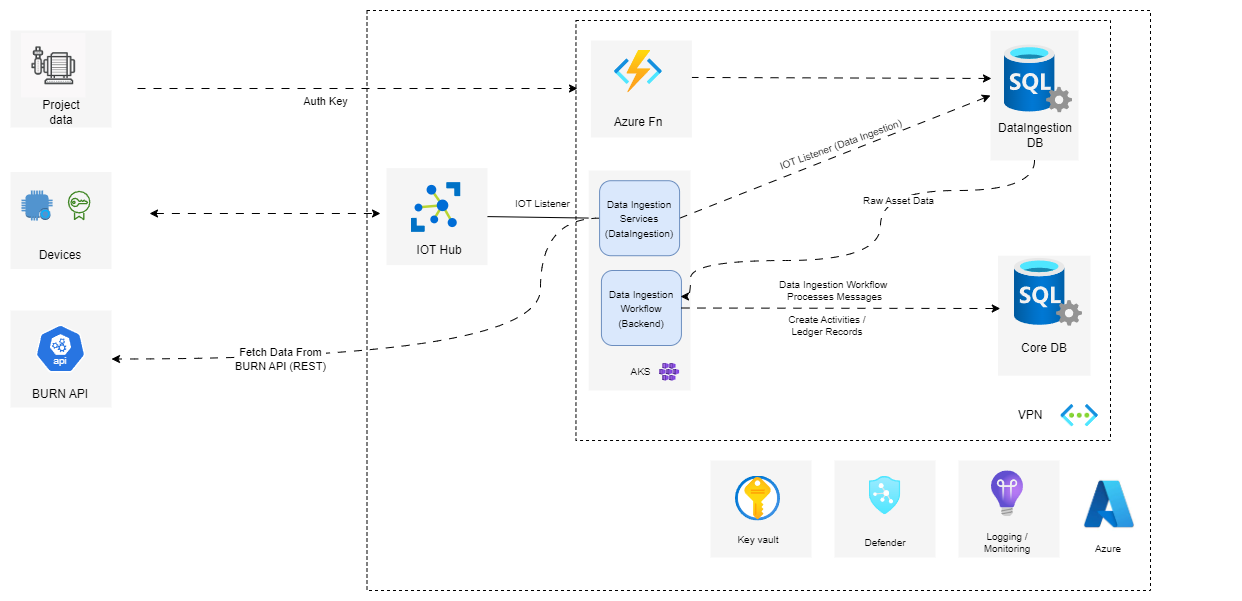

The diagram above was exported from draw.io. Its source (the exported page's mxGraphModel, read from the mxfile embedded in the PNG):
<mxGraphModel dx="1418" dy="940" grid="1" gridSize="10" guides="1" tooltips="1" connect="1" arrows="1" fold="1" page="1" pageScale="1" pageWidth="827" pageHeight="1169" math="0" shadow="0">
  <root>
    <mxCell id="0" />
    <mxCell id="1" parent="0" />
    <mxCell id="RWOGMgN3sB921pbuOpB2-119" value="" style="rounded=0;whiteSpace=wrap;html=1;dashed=1;fillColor=none;" parent="1" vertex="1">
      <mxGeometry x="406.5" y="90" width="783.5" height="580" as="geometry" />
    </mxCell>
    <mxCell id="RWOGMgN3sB921pbuOpB2-103" value="" style="rounded=0;whiteSpace=wrap;html=1;strokeColor=none;fillColor=#f5f5f5;fontColor=#333333;container=0;" parent="1" vertex="1">
      <mxGeometry x="1030" y="110" width="88" height="130" as="geometry" />
    </mxCell>
    <mxCell id="RWOGMgN3sB921pbuOpB2-88" value="" style="rounded=0;whiteSpace=wrap;html=1;dashed=1;fillColor=none;movable=1;resizable=1;rotatable=1;deletable=1;editable=1;locked=0;connectable=1;" parent="1" vertex="1">
      <mxGeometry x="615.46" y="100" width="534.54" height="420" as="geometry" />
    </mxCell>
    <mxCell id="RWOGMgN3sB921pbuOpB2-11" value="" style="image;aspect=fixed;html=1;points=[];align=center;fontSize=12;image=img/lib/azure2/networking/Virtual_Networks.svg;" parent="1" vertex="1">
      <mxGeometry x="1100.36" y="484" width="37.5" height="22.39" as="geometry" />
    </mxCell>
    <mxCell id="RWOGMgN3sB921pbuOpB2-30" style="edgeStyle=orthogonalEdgeStyle;rounded=0;orthogonalLoop=1;jettySize=auto;html=1;entryX=0.586;entryY=0.986;entryDx=0;entryDy=0;entryPerimeter=0;strokeColor=none;startArrow=block;startFill=1;" parent="1" edge="1">
      <mxGeometry relative="1" as="geometry">
        <mxPoint x="1262.2140000000004" y="129.01999999999998" as="targetPoint" />
        <mxPoint x="1098" y="339.5" as="sourcePoint" />
      </mxGeometry>
    </mxCell>
    <mxCell id="RWOGMgN3sB921pbuOpB2-57" value="" style="group;fontSize=12;" parent="1" vertex="1" connectable="0">
      <mxGeometry x="426" y="247.59000000000003" width="101" height="97.40999999999997" as="geometry" />
    </mxCell>
    <mxCell id="RWOGMgN3sB921pbuOpB2-55" value="" style="rounded=0;whiteSpace=wrap;html=1;strokeColor=none;fillColor=#f5f5f5;fontColor=#333333;" parent="RWOGMgN3sB921pbuOpB2-57" vertex="1">
      <mxGeometry width="101" height="97" as="geometry" />
    </mxCell>
    <mxCell id="RWOGMgN3sB921pbuOpB2-47" value="" style="image;sketch=0;aspect=fixed;html=1;points=[];align=center;fontSize=12;image=img/lib/mscae/Azure_IoT_Hub.svg;" parent="RWOGMgN3sB921pbuOpB2-57" vertex="1">
      <mxGeometry x="24.5" y="14.409999999999968" width="50" height="50" as="geometry" />
    </mxCell>
    <mxCell id="RWOGMgN3sB921pbuOpB2-56" value="IOT Hub" style="text;html=1;strokeColor=none;fillColor=none;align=center;verticalAlign=middle;whiteSpace=wrap;rounded=0;" parent="RWOGMgN3sB921pbuOpB2-57" vertex="1">
      <mxGeometry x="23" y="67.40999999999997" width="60" height="30" as="geometry" />
    </mxCell>
    <mxCell id="RWOGMgN3sB921pbuOpB2-58" value="" style="endArrow=classic;startArrow=classic;html=1;rounded=0;dashed=1;dashPattern=8 8;" parent="1" edge="1">
      <mxGeometry width="50" height="50" relative="1" as="geometry">
        <mxPoint x="189" y="293" as="sourcePoint" />
        <mxPoint x="420" y="293" as="targetPoint" />
      </mxGeometry>
    </mxCell>
    <mxCell id="RWOGMgN3sB921pbuOpB2-70" value="" style="group" parent="1" vertex="1" connectable="0">
      <mxGeometry x="50" y="251.5" width="101" height="98.5" as="geometry" />
    </mxCell>
    <mxCell id="RWOGMgN3sB921pbuOpB2-48" value="" style="rounded=0;whiteSpace=wrap;html=1;strokeColor=none;fillColor=#f5f5f5;fontColor=#333333;" parent="RWOGMgN3sB921pbuOpB2-70" vertex="1">
      <mxGeometry width="101" height="97" as="geometry" />
    </mxCell>
    <mxCell id="RWOGMgN3sB921pbuOpB2-41" value="" style="outlineConnect=0;dashed=0;verticalLabelPosition=bottom;verticalAlign=top;align=center;html=1;shape=mxgraph.aws3.alexa_enabled_device;fillColor=#5294CF;gradientColor=none;" parent="RWOGMgN3sB921pbuOpB2-70" vertex="1">
      <mxGeometry x="11" y="18.5" width="31.09" height="30" as="geometry" />
    </mxCell>
    <mxCell id="RWOGMgN3sB921pbuOpB2-43" value="" style="sketch=0;outlineConnect=0;fontColor=#232F3E;gradientColor=none;fillColor=#3F8624;strokeColor=none;dashed=0;verticalLabelPosition=bottom;verticalAlign=top;align=center;html=1;fontSize=12;fontStyle=0;aspect=fixed;pointerEvents=1;shape=mxgraph.aws4.certificate_manager;" parent="RWOGMgN3sB921pbuOpB2-70" vertex="1">
      <mxGeometry x="57.31" y="18.5" width="22.69" height="30" as="geometry" />
    </mxCell>
    <mxCell id="RWOGMgN3sB921pbuOpB2-44" value="Devices" style="text;html=1;strokeColor=none;fillColor=none;align=center;verticalAlign=middle;whiteSpace=wrap;rounded=0;" parent="RWOGMgN3sB921pbuOpB2-70" vertex="1">
      <mxGeometry x="20" y="68.5" width="60" height="30" as="geometry" />
    </mxCell>
    <mxCell id="RWOGMgN3sB921pbuOpB2-96" value="" style="image;aspect=fixed;html=1;points=[];align=center;fontSize=12;image=img/lib/azure2/databases/SQL_Server.svg;" parent="1" vertex="1">
      <mxGeometry x="1044" y="124.49999999999994" width="68" height="68" as="geometry" />
    </mxCell>
    <mxCell id="RWOGMgN3sB921pbuOpB2-97" value="" style="endArrow=classic;startArrow=none;html=1;rounded=0;startFill=0;exitX=0.986;exitY=0.381;exitDx=0;exitDy=0;exitPerimeter=0;entryX=0.011;entryY=0.369;entryDx=0;entryDy=0;entryPerimeter=0;dashed=1;dashPattern=8 8;" parent="1" source="EQKiBVtswdLh_Di19MVm-17" target="RWOGMgN3sB921pbuOpB2-103" edge="1">
      <mxGeometry width="50" height="50" relative="1" as="geometry">
        <mxPoint x="762.96" y="158" as="sourcePoint" />
        <mxPoint x="1002.96" y="158" as="targetPoint" />
      </mxGeometry>
    </mxCell>
    <mxCell id="RWOGMgN3sB921pbuOpB2-98" value="VPN" style="text;html=1;strokeColor=none;fillColor=none;align=center;verticalAlign=middle;whiteSpace=wrap;rounded=0;" parent="1" vertex="1">
      <mxGeometry x="1040.11" y="480" width="60" height="30" as="geometry" />
    </mxCell>
    <mxCell id="RWOGMgN3sB921pbuOpB2-100" value="" style="endArrow=classic;startArrow=none;html=1;rounded=0;startFill=0;entryX=0;entryY=0.5;entryDx=0;entryDy=0;exitX=1;exitY=0.5;exitDx=0;exitDy=0;" parent="1" source="RWOGMgN3sB921pbuOpB2-55" target="EQKiBVtswdLh_Di19MVm-12" edge="1">
      <mxGeometry width="50" height="50" relative="1" as="geometry">
        <mxPoint x="551" y="300.33000000000004" as="sourcePoint" />
        <mxPoint x="601" y="300.33000000000004" as="targetPoint" />
      </mxGeometry>
    </mxCell>
    <mxCell id="EQKiBVtswdLh_Di19MVm-11" value="IOT Listener" style="edgeLabel;html=1;align=center;verticalAlign=middle;resizable=0;points=[];fontSize=10;" parent="RWOGMgN3sB921pbuOpB2-100" vertex="1" connectable="0">
      <mxGeometry x="-0.04" y="3" relative="1" as="geometry">
        <mxPoint y="-11" as="offset" />
      </mxGeometry>
    </mxCell>
    <mxCell id="RWOGMgN3sB921pbuOpB2-91" value="" style="rounded=0;whiteSpace=wrap;html=1;strokeColor=none;fillColor=#f5f5f5;fontColor=#333333;container=0;" parent="1" vertex="1">
      <mxGeometry x="628.18" y="250" width="101.82" height="220" as="geometry" />
    </mxCell>
    <mxCell id="RWOGMgN3sB921pbuOpB2-17" value="" style="image;aspect=fixed;html=1;points=[];align=center;fontSize=12;image=img/lib/azure2/compute/Container_Services_Deprecated.svg;container=0;" parent="1" vertex="1">
      <mxGeometry x="699.0899999999999" y="442.93999999999994" width="20" height="17.65" as="geometry" />
    </mxCell>
    <mxCell id="RWOGMgN3sB921pbuOpB2-92" value="AKS" style="text;html=1;strokeColor=none;fillColor=none;align=center;verticalAlign=middle;whiteSpace=wrap;rounded=0;container=0;fontSize=10;" parent="1" vertex="1">
      <mxGeometry x="660.4599999999999" y="442.94" width="40.93" height="15.57" as="geometry" />
    </mxCell>
    <mxCell id="RWOGMgN3sB921pbuOpB2-110" value="" style="endArrow=classic;startArrow=none;html=1;rounded=0;startFill=0;exitX=1;exitY=0.5;exitDx=0;exitDy=0;entryX=0;entryY=0.5;entryDx=0;entryDy=0;dashed=1;dashPattern=8 8;" parent="1" source="EQKiBVtswdLh_Di19MVm-12" target="RWOGMgN3sB921pbuOpB2-103" edge="1">
      <mxGeometry width="50" height="50" relative="1" as="geometry">
        <mxPoint x="745" y="280" as="sourcePoint" />
        <mxPoint x="1020" y="180" as="targetPoint" />
      </mxGeometry>
    </mxCell>
    <mxCell id="EQKiBVtswdLh_Di19MVm-4" value="IOT Listener (Data Ingestion)" style="edgeLabel;html=1;align=center;verticalAlign=middle;resizable=0;points=[];rotation=340;fontSize=10;" parent="RWOGMgN3sB921pbuOpB2-110" vertex="1" connectable="0">
      <mxGeometry x="-0.0083" y="-3" relative="1" as="geometry">
        <mxPoint x="5" y="-16" as="offset" />
      </mxGeometry>
    </mxCell>
    <mxCell id="EQKiBVtswdLh_Di19MVm-3" value="DataIngestion DB" style="text;html=1;strokeColor=none;fillColor=none;align=center;verticalAlign=middle;whiteSpace=wrap;rounded=0;" parent="1" vertex="1">
      <mxGeometry x="1044.75" y="200" width="60" height="30" as="geometry" />
    </mxCell>
    <mxCell id="EQKiBVtswdLh_Di19MVm-6" value="" style="rounded=0;whiteSpace=wrap;html=1;strokeColor=none;fillColor=#f5f5f5;fontColor=#333333;container=0;" parent="1" vertex="1">
      <mxGeometry x="1037.46" y="335.22" width="92.54" height="120" as="geometry" />
    </mxCell>
    <mxCell id="EQKiBVtswdLh_Di19MVm-7" value="" style="image;aspect=fixed;html=1;points=[];align=center;fontSize=12;image=img/lib/azure2/databases/SQL_Server.svg;" parent="1" vertex="1">
      <mxGeometry x="1053.96" y="337.80999999999995" width="68" height="68" as="geometry" />
    </mxCell>
    <mxCell id="EQKiBVtswdLh_Di19MVm-8" value="Core DB" style="text;html=1;strokeColor=none;fillColor=none;align=center;verticalAlign=middle;whiteSpace=wrap;rounded=0;" parent="1" vertex="1">
      <mxGeometry x="1054.46" y="412.94000000000005" width="60" height="30" as="geometry" />
    </mxCell>
    <mxCell id="EQKiBVtswdLh_Di19MVm-34" style="edgeStyle=orthogonalEdgeStyle;rounded=0;orthogonalLoop=1;jettySize=auto;html=1;entryX=1;entryY=0.5;entryDx=0;entryDy=0;curved=1;dashed=1;dashPattern=8 8;" parent="1" source="EQKiBVtswdLh_Di19MVm-12" target="EQKiBVtswdLh_Di19MVm-29" edge="1">
      <mxGeometry relative="1" as="geometry">
        <Array as="points">
          <mxPoint x="580" y="298" />
          <mxPoint x="580" y="439" />
        </Array>
      </mxGeometry>
    </mxCell>
    <mxCell id="EQKiBVtswdLh_Di19MVm-35" value="Fetch Data From&lt;br&gt;BURN API (REST)" style="edgeLabel;html=1;align=center;verticalAlign=middle;resizable=0;points=[];" parent="EQKiBVtswdLh_Di19MVm-34" vertex="1" connectable="0">
      <mxGeometry x="0.0396" y="-13" relative="1" as="geometry">
        <mxPoint x="-133" y="13" as="offset" />
      </mxGeometry>
    </mxCell>
    <mxCell id="EQKiBVtswdLh_Di19MVm-12" value="&lt;font style=&quot;font-size: 10px;&quot;&gt;Data Ingestion Services&lt;br&gt;(DataIngestion)&lt;/font&gt;" style="rounded=1;whiteSpace=wrap;html=1;fillColor=#dae8fc;strokeColor=#6c8ebf;" parent="1" vertex="1">
      <mxGeometry x="639.0899999999999" y="260.22" width="80" height="75" as="geometry" />
    </mxCell>
    <mxCell id="EQKiBVtswdLh_Di19MVm-13" value="&lt;font style=&quot;font-size: 10px;&quot;&gt;Data Ingestion Workflow&lt;br&gt;(Backend)&lt;/font&gt;" style="rounded=1;whiteSpace=wrap;html=1;fillColor=#dae8fc;strokeColor=#6c8ebf;" parent="1" vertex="1">
      <mxGeometry x="640.93" y="350" width="80" height="75" as="geometry" />
    </mxCell>
    <mxCell id="EQKiBVtswdLh_Di19MVm-14" value="" style="endArrow=classic;html=1;rounded=0;dashed=1;dashPattern=8 8;" parent="1" edge="1">
      <mxGeometry width="50" height="50" relative="1" as="geometry">
        <mxPoint x="177" y="168" as="sourcePoint" />
        <mxPoint x="617" y="168" as="targetPoint" />
      </mxGeometry>
    </mxCell>
    <mxCell id="EQKiBVtswdLh_Di19MVm-15" value="Auth Key" style="edgeLabel;html=1;align=center;verticalAlign=middle;resizable=0;points=[];" parent="EQKiBVtswdLh_Di19MVm-14" vertex="1" connectable="0">
      <mxGeometry x="-0.2" y="-3" relative="1" as="geometry">
        <mxPoint x="11" y="9" as="offset" />
      </mxGeometry>
    </mxCell>
    <mxCell id="EQKiBVtswdLh_Di19MVm-16" value="" style="group" parent="1" vertex="1" connectable="0">
      <mxGeometry x="630.43" y="120" width="101" height="97" as="geometry" />
    </mxCell>
    <mxCell id="EQKiBVtswdLh_Di19MVm-17" value="" style="rounded=0;whiteSpace=wrap;html=1;strokeColor=none;fillColor=#f5f5f5;fontColor=#333333;container=0;" parent="EQKiBVtswdLh_Di19MVm-16" vertex="1">
      <mxGeometry width="101" height="97" as="geometry" />
    </mxCell>
    <mxCell id="EQKiBVtswdLh_Di19MVm-18" value="" style="image;aspect=fixed;html=1;points=[];align=center;fontSize=12;image=img/lib/azure2/compute/Function_Apps.svg;" parent="EQKiBVtswdLh_Di19MVm-16" vertex="1">
      <mxGeometry x="23.5" y="10" width="48" height="42.35" as="geometry" />
    </mxCell>
    <mxCell id="EQKiBVtswdLh_Di19MVm-19" value="Azure Fn" style="text;html=1;strokeColor=none;fillColor=none;align=center;verticalAlign=middle;whiteSpace=wrap;rounded=0;" parent="EQKiBVtswdLh_Di19MVm-16" vertex="1">
      <mxGeometry x="18" y="67" width="60" height="30" as="geometry" />
    </mxCell>
    <mxCell id="EQKiBVtswdLh_Di19MVm-20" value="" style="rounded=0;whiteSpace=wrap;html=1;strokeColor=none;fillColor=#f5f5f5;fontColor=#333333;" parent="1" vertex="1">
      <mxGeometry x="50" y="110" width="101" height="97" as="geometry" />
    </mxCell>
    <mxCell id="EQKiBVtswdLh_Di19MVm-21" value="" style="group" parent="1" vertex="1" connectable="0">
      <mxGeometry x="50" y="110" width="101" height="97" as="geometry" />
    </mxCell>
    <mxCell id="EQKiBVtswdLh_Di19MVm-22" value="" style="shape=image;verticalLabelPosition=bottom;labelBackgroundColor=default;verticalAlign=top;aspect=fixed;imageAspect=0;image=data:image/jpeg,(base64 omitted: 9932 chars);" parent="EQKiBVtswdLh_Di19MVm-21" vertex="1">
      <mxGeometry x="11" y="3.0499999999999545" width="64.41" height="64.41" as="geometry" />
    </mxCell>
    <mxCell id="EQKiBVtswdLh_Di19MVm-23" value="Project data" style="text;html=1;strokeColor=none;fillColor=none;align=center;verticalAlign=middle;whiteSpace=wrap;rounded=0;" parent="EQKiBVtswdLh_Di19MVm-21" vertex="1">
      <mxGeometry x="20.500000000000004" y="66.99999999999997" width="60" height="30" as="geometry" />
    </mxCell>
    <mxCell id="EQKiBVtswdLh_Di19MVm-24" style="edgeStyle=orthogonalEdgeStyle;rounded=0;orthogonalLoop=1;jettySize=auto;html=1;entryX=0.988;entryY=0.347;entryDx=0;entryDy=0;entryPerimeter=0;curved=1;dashed=1;dashPattern=8 8;" parent="1" source="RWOGMgN3sB921pbuOpB2-103" target="EQKiBVtswdLh_Di19MVm-13" edge="1">
      <mxGeometry relative="1" as="geometry">
        <Array as="points">
          <mxPoint x="1074" y="270" />
          <mxPoint x="920" y="270" />
          <mxPoint x="920" y="340" />
          <mxPoint x="730" y="340" />
          <mxPoint x="730" y="376" />
        </Array>
      </mxGeometry>
    </mxCell>
    <mxCell id="EQKiBVtswdLh_Di19MVm-26" value="Raw Asset Data" style="edgeLabel;html=1;align=center;verticalAlign=middle;resizable=0;points=[];fontSize=10;" parent="EQKiBVtswdLh_Di19MVm-24" vertex="1" connectable="0">
      <mxGeometry x="-0.3184" y="9" relative="1" as="geometry">
        <mxPoint as="offset" />
      </mxGeometry>
    </mxCell>
    <mxCell id="EQKiBVtswdLh_Di19MVm-9" style="edgeStyle=orthogonalEdgeStyle;rounded=0;orthogonalLoop=1;jettySize=auto;html=1;startArrow=none;startFill=0;exitX=1;exitY=0.5;exitDx=0;exitDy=0;entryX=0.025;entryY=0.44;entryDx=0;entryDy=0;entryPerimeter=0;dashed=1;dashPattern=8 8;" parent="1" source="EQKiBVtswdLh_Di19MVm-13" target="EQKiBVtswdLh_Di19MVm-6" edge="1">
      <mxGeometry relative="1" as="geometry">
        <mxPoint x="770" y="387" as="sourcePoint" />
        <mxPoint x="1010" y="387" as="targetPoint" />
      </mxGeometry>
    </mxCell>
    <mxCell id="EQKiBVtswdLh_Di19MVm-10" value="Data Ingestion Workflow&amp;nbsp;&lt;br style=&quot;font-size: 10px;&quot;&gt;Processes Messages" style="edgeLabel;html=1;align=center;verticalAlign=middle;resizable=0;points=[];fontSize=10;" parent="EQKiBVtswdLh_Di19MVm-9" vertex="1" connectable="0">
      <mxGeometry x="-0.0333" y="2" relative="1" as="geometry">
        <mxPoint x="-1" y="-16" as="offset" />
      </mxGeometry>
    </mxCell>
    <mxCell id="EQKiBVtswdLh_Di19MVm-27" value="Create Activities / Ledger Records" style="text;html=1;strokeColor=none;fillColor=none;align=center;verticalAlign=middle;whiteSpace=wrap;rounded=0;fontSize=10;" parent="1" vertex="1">
      <mxGeometry x="814" y="390" width="105.5" height="30" as="geometry" />
    </mxCell>
    <mxCell id="EQKiBVtswdLh_Di19MVm-28" value="" style="group" parent="1" vertex="1" connectable="0">
      <mxGeometry x="50" y="390" width="101" height="98.5" as="geometry" />
    </mxCell>
    <mxCell id="EQKiBVtswdLh_Di19MVm-29" value="" style="rounded=0;whiteSpace=wrap;html=1;strokeColor=none;fillColor=#f5f5f5;fontColor=#333333;" parent="EQKiBVtswdLh_Di19MVm-28" vertex="1">
      <mxGeometry width="101" height="97" as="geometry" />
    </mxCell>
    <mxCell id="EQKiBVtswdLh_Di19MVm-32" value="BURN API" style="text;html=1;strokeColor=none;fillColor=none;align=center;verticalAlign=middle;whiteSpace=wrap;rounded=0;" parent="EQKiBVtswdLh_Di19MVm-28" vertex="1">
      <mxGeometry x="20" y="68.5" width="60" height="30" as="geometry" />
    </mxCell>
    <mxCell id="EQKiBVtswdLh_Di19MVm-33" value="" style="aspect=fixed;sketch=0;html=1;dashed=0;whitespace=wrap;fillColor=#2875E2;strokeColor=#ffffff;points=[[0.005,0.63,0],[0.1,0.2,0],[0.9,0.2,0],[0.5,0,0],[0.995,0.63,0],[0.72,0.99,0],[0.5,1,0],[0.28,0.99,0]];shape=mxgraph.kubernetes.icon2;kubernetesLabel=1;prIcon=api" parent="EQKiBVtswdLh_Di19MVm-28" vertex="1">
      <mxGeometry x="25" y="14" width="50" height="48" as="geometry" />
    </mxCell>
    <mxCell id="EQKiBVtswdLh_Di19MVm-36" value="" style="rounded=0;whiteSpace=wrap;html=1;strokeColor=none;fillColor=#f5f5f5;fontColor=#333333;" parent="1" vertex="1">
      <mxGeometry x="998" y="540" width="101" height="97" as="geometry" />
    </mxCell>
    <mxCell id="EQKiBVtswdLh_Di19MVm-37" value="" style="rounded=0;whiteSpace=wrap;html=1;strokeColor=none;fillColor=#f5f5f5;fontColor=#333333;" parent="1" vertex="1">
      <mxGeometry x="874" y="540" width="101" height="97" as="geometry" />
    </mxCell>
    <mxCell id="EQKiBVtswdLh_Di19MVm-38" value="" style="image;aspect=fixed;html=1;points=[];align=center;fontSize=12;image=img/lib/azure2/security/Azure_Defender.svg;" parent="1" vertex="1">
      <mxGeometry x="908.7" y="555.92" width="31.61" height="38.39" as="geometry" />
    </mxCell>
    <mxCell id="EQKiBVtswdLh_Di19MVm-39" value="" style="image;aspect=fixed;html=1;points=[];align=center;fontSize=12;image=img/lib/azure2/devops/Application_Insights.svg;" parent="1" vertex="1">
      <mxGeometry x="1031" y="550.37" width="31.96" height="45.75" as="geometry" />
    </mxCell>
    <mxCell id="EQKiBVtswdLh_Di19MVm-40" value="Defender" style="text;html=1;strokeColor=none;fillColor=none;align=center;verticalAlign=middle;whiteSpace=wrap;rounded=0;fontSize=10;" parent="1" vertex="1">
      <mxGeometry x="895" y="607" width="60" height="30" as="geometry" />
    </mxCell>
    <mxCell id="EQKiBVtswdLh_Di19MVm-41" value="Logging / Monitoring" style="text;html=1;strokeColor=none;fillColor=none;align=center;verticalAlign=middle;whiteSpace=wrap;rounded=0;fontSize=10;" parent="1" vertex="1">
      <mxGeometry x="1017" y="607" width="60" height="30" as="geometry" />
    </mxCell>
    <mxCell id="EQKiBVtswdLh_Di19MVm-42" value="" style="shape=image;verticalLabelPosition=bottom;labelBackgroundColor=default;verticalAlign=top;aspect=fixed;imageAspect=0;image=data:image/jpeg,(base64 omitted: 5804 chars);" parent="1" vertex="1">
      <mxGeometry x="1122" y="557" width="53.96" height="53.96" as="geometry" />
    </mxCell>
    <mxCell id="EQKiBVtswdLh_Di19MVm-43" value="Azure" style="text;html=1;strokeColor=none;fillColor=none;align=center;verticalAlign=middle;whiteSpace=wrap;rounded=0;fontSize=10;" parent="1" vertex="1">
      <mxGeometry x="1117.96" y="613.12" width="60" height="30" as="geometry" />
    </mxCell>
    <mxCell id="EQKiBVtswdLh_Di19MVm-44" value="" style="group" parent="1" vertex="1" connectable="0">
      <mxGeometry x="750" y="540" width="101" height="97" as="geometry" />
    </mxCell>
    <mxCell id="EQKiBVtswdLh_Di19MVm-45" value="" style="rounded=0;whiteSpace=wrap;html=1;strokeColor=none;fillColor=#f5f5f5;fontColor=#333333;" parent="EQKiBVtswdLh_Di19MVm-44" vertex="1">
      <mxGeometry width="101" height="97" as="geometry" />
    </mxCell>
    <mxCell id="EQKiBVtswdLh_Di19MVm-46" value="Key vault" style="text;html=1;strokeColor=none;fillColor=none;align=center;verticalAlign=middle;whiteSpace=wrap;rounded=0;fontSize=10;" parent="EQKiBVtswdLh_Di19MVm-44" vertex="1">
      <mxGeometry x="17.5" y="63.5" width="60" height="30" as="geometry" />
    </mxCell>
    <mxCell id="EQKiBVtswdLh_Di19MVm-47" value="" style="image;aspect=fixed;html=1;points=[];align=center;fontSize=12;image=img/lib/azure2/security/Key_Vaults.svg;" parent="EQKiBVtswdLh_Di19MVm-44" vertex="1">
      <mxGeometry x="25" y="15.5" width="45" height="45" as="geometry" />
    </mxCell>
  </root>
</mxGraphModel>